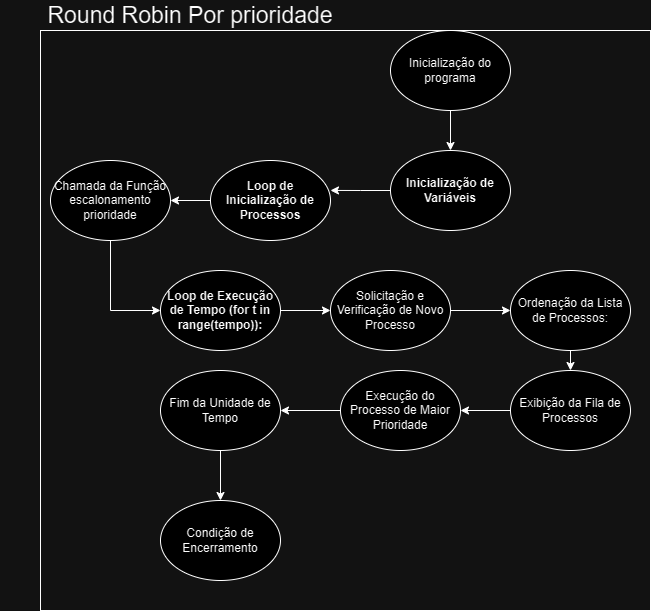

The diagram above was exported from draw.io. Its source (the exported page's mxGraphModel, read from the mxfile embedded in the PNG):
<mxGraphModel dx="2204" dy="788" grid="1" gridSize="10" guides="1" tooltips="1" connect="1" arrows="1" fold="1" page="1" pageScale="1" pageWidth="827" pageHeight="1169" math="0" shadow="0">
  <root>
    <mxCell id="0" />
    <mxCell id="1" parent="0" />
    <mxCell id="99Ttt7YPhCRZK1upClXY-17" style="edgeStyle=orthogonalEdgeStyle;rounded=0;orthogonalLoop=1;jettySize=auto;html=1;exitX=0.5;exitY=1;exitDx=0;exitDy=0;entryX=0.5;entryY=0;entryDx=0;entryDy=0;" edge="1" parent="1" source="99Ttt7YPhCRZK1upClXY-1" target="99Ttt7YPhCRZK1upClXY-3">
      <mxGeometry relative="1" as="geometry" />
    </mxCell>
    <mxCell id="99Ttt7YPhCRZK1upClXY-1" value="Inicialização do programa" style="ellipse;whiteSpace=wrap;html=1;" vertex="1" parent="1">
      <mxGeometry x="380" y="30" width="120" height="80" as="geometry" />
    </mxCell>
    <mxCell id="99Ttt7YPhCRZK1upClXY-3" value="&lt;div&gt;&lt;span style=&quot;border: 0px solid rgb(217, 217, 227); box-sizing: border-box; --tw-border-spacing-x: 0; --tw-border-spacing-y: 0; --tw-translate-x: 0; --tw-translate-y: 0; --tw-rotate: 0; --tw-skew-x: 0; --tw-skew-y: 0; --tw-scale-x: 1; --tw-scale-y: 1; --tw-pan-x: ; --tw-pan-y: ; --tw-pinch-zoom: ; --tw-scroll-snap-strictness: proximity; --tw-gradient-from-position: ; --tw-gradient-via-position: ; --tw-gradient-to-position: ; --tw-ordinal: ; --tw-slashed-zero: ; --tw-numeric-figure: ; --tw-numeric-spacing: ; --tw-numeric-fraction: ; --tw-ring-inset: ; --tw-ring-offset-width: 0px; --tw-ring-offset-color: #fff; --tw-ring-color: rgba(69,89,164,.5); --tw-ring-offset-shadow: 0 0 transparent; --tw-ring-shadow: 0 0 transparent; --tw-shadow: 0 0 transparent; --tw-shadow-colored: 0 0 transparent; --tw-blur: ; --tw-brightness: ; --tw-contrast: ; --tw-grayscale: ; --tw-hue-rotate: ; --tw-invert: ; --tw-saturate: ; --tw-sepia: ; --tw-drop-shadow: ; --tw-backdrop-blur: ; --tw-backdrop-brightness: ; --tw-backdrop-contrast: ; --tw-backdrop-grayscale: ; --tw-backdrop-hue-rotate: ; --tw-backdrop-invert: ; --tw-backdrop-opacity: ; --tw-backdrop-saturate: ; --tw-backdrop-sepia: ;&quot;&gt;&lt;b&gt;Inicialização de Variáveis&lt;/b&gt;&lt;br&gt;&lt;/span&gt;&lt;/div&gt;&lt;ul style=&quot;border: 0px solid rgb(217, 217, 227); box-sizing: border-box; --tw-border-spacing-x: 0; --tw-border-spacing-y: 0; --tw-translate-x: 0; --tw-translate-y: 0; --tw-rotate: 0; --tw-skew-x: 0; --tw-skew-y: 0; --tw-scale-x: 1; --tw-scale-y: 1; --tw-pan-x: ; --tw-pan-y: ; --tw-pinch-zoom: ; --tw-scroll-snap-strictness: proximity; --tw-gradient-from-position: ; --tw-gradient-via-position: ; --tw-gradient-to-position: ; --tw-ordinal: ; --tw-slashed-zero: ; --tw-numeric-figure: ; --tw-numeric-spacing: ; --tw-numeric-fraction: ; --tw-ring-inset: ; --tw-ring-offset-width: 0px; --tw-ring-offset-color: #fff; --tw-ring-color: rgba(69,89,164,.5); --tw-ring-offset-shadow: 0 0 transparent; --tw-ring-shadow: 0 0 transparent; --tw-shadow: 0 0 transparent; --tw-shadow-colored: 0 0 transparent; --tw-blur: ; --tw-brightness: ; --tw-contrast: ; --tw-grayscale: ; --tw-hue-rotate: ; --tw-invert: ; --tw-saturate: ; --tw-sepia: ; --tw-drop-shadow: ; --tw-backdrop-blur: ; --tw-backdrop-brightness: ; --tw-backdrop-contrast: ; --tw-backdrop-grayscale: ; --tw-backdrop-hue-rotate: ; --tw-backdrop-invert: ; --tw-backdrop-opacity: ; --tw-backdrop-saturate: ; --tw-backdrop-sepia: ; list-style-position: initial; list-style-image: initial; margin: 0px 0px 0px 1rem; padding: 0px; display: flex; flex-direction: column; color: rgb(209, 213, 219); font-family: Söhne, ui-sans-serif, system-ui, -apple-system, &amp;quot;Segoe UI&amp;quot;, Roboto, Ubuntu, Cantarell, &amp;quot;Noto Sans&amp;quot;, sans-serif, &amp;quot;Helvetica Neue&amp;quot;, Arial, &amp;quot;Apple Color Emoji&amp;quot;, &amp;quot;Segoe UI Emoji&amp;quot;, &amp;quot;Segoe UI Symbol&amp;quot;, &amp;quot;Noto Color Emoji&amp;quot;; font-size: 16px; text-align: left; background-color: rgb(52, 53, 65);&quot;&gt;&lt;/ul&gt;" style="ellipse;whiteSpace=wrap;html=1;" vertex="1" parent="1">
      <mxGeometry x="380" y="150" width="120" height="80" as="geometry" />
    </mxCell>
    <mxCell id="99Ttt7YPhCRZK1upClXY-20" style="edgeStyle=orthogonalEdgeStyle;rounded=0;orthogonalLoop=1;jettySize=auto;html=1;exitX=0;exitY=0.5;exitDx=0;exitDy=0;entryX=1;entryY=0.5;entryDx=0;entryDy=0;" edge="1" parent="1" source="99Ttt7YPhCRZK1upClXY-4" target="99Ttt7YPhCRZK1upClXY-6">
      <mxGeometry relative="1" as="geometry" />
    </mxCell>
    <mxCell id="99Ttt7YPhCRZK1upClXY-4" value="&lt;div&gt;&lt;span style=&quot;border: 0px solid rgb(217, 217, 227); box-sizing: border-box; --tw-border-spacing-x: 0; --tw-border-spacing-y: 0; --tw-translate-x: 0; --tw-translate-y: 0; --tw-rotate: 0; --tw-skew-x: 0; --tw-skew-y: 0; --tw-scale-x: 1; --tw-scale-y: 1; --tw-pan-x: ; --tw-pan-y: ; --tw-pinch-zoom: ; --tw-scroll-snap-strictness: proximity; --tw-gradient-from-position: ; --tw-gradient-via-position: ; --tw-gradient-to-position: ; --tw-ordinal: ; --tw-slashed-zero: ; --tw-numeric-figure: ; --tw-numeric-spacing: ; --tw-numeric-fraction: ; --tw-ring-inset: ; --tw-ring-offset-width: 0px; --tw-ring-offset-color: #fff; --tw-ring-color: rgba(69,89,164,.5); --tw-ring-offset-shadow: 0 0 transparent; --tw-ring-shadow: 0 0 transparent; --tw-shadow: 0 0 transparent; --tw-shadow-colored: 0 0 transparent; --tw-blur: ; --tw-brightness: ; --tw-contrast: ; --tw-grayscale: ; --tw-hue-rotate: ; --tw-invert: ; --tw-saturate: ; --tw-sepia: ; --tw-drop-shadow: ; --tw-backdrop-blur: ; --tw-backdrop-brightness: ; --tw-backdrop-contrast: ; --tw-backdrop-grayscale: ; --tw-backdrop-hue-rotate: ; --tw-backdrop-invert: ; --tw-backdrop-opacity: ; --tw-backdrop-saturate: ; --tw-backdrop-sepia: ;&quot;&gt;&lt;b&gt;Loop de Inicialização de Processos&lt;/b&gt;&lt;br&gt;&lt;/span&gt;&lt;/div&gt;&lt;ul style=&quot;border: 0px solid rgb(217, 217, 227); box-sizing: border-box; --tw-border-spacing-x: 0; --tw-border-spacing-y: 0; --tw-translate-x: 0; --tw-translate-y: 0; --tw-rotate: 0; --tw-skew-x: 0; --tw-skew-y: 0; --tw-scale-x: 1; --tw-scale-y: 1; --tw-pan-x: ; --tw-pan-y: ; --tw-pinch-zoom: ; --tw-scroll-snap-strictness: proximity; --tw-gradient-from-position: ; --tw-gradient-via-position: ; --tw-gradient-to-position: ; --tw-ordinal: ; --tw-slashed-zero: ; --tw-numeric-figure: ; --tw-numeric-spacing: ; --tw-numeric-fraction: ; --tw-ring-inset: ; --tw-ring-offset-width: 0px; --tw-ring-offset-color: #fff; --tw-ring-color: rgba(69,89,164,.5); --tw-ring-offset-shadow: 0 0 transparent; --tw-ring-shadow: 0 0 transparent; --tw-shadow: 0 0 transparent; --tw-shadow-colored: 0 0 transparent; --tw-blur: ; --tw-brightness: ; --tw-contrast: ; --tw-grayscale: ; --tw-hue-rotate: ; --tw-invert: ; --tw-saturate: ; --tw-sepia: ; --tw-drop-shadow: ; --tw-backdrop-blur: ; --tw-backdrop-brightness: ; --tw-backdrop-contrast: ; --tw-backdrop-grayscale: ; --tw-backdrop-hue-rotate: ; --tw-backdrop-invert: ; --tw-backdrop-opacity: ; --tw-backdrop-saturate: ; --tw-backdrop-sepia: ; list-style-position: initial; list-style-image: initial; margin: 0px 0px 0px 1rem; padding: 0px; display: flex; flex-direction: column; color: rgb(209, 213, 219); font-family: Söhne, ui-sans-serif, system-ui, -apple-system, &amp;quot;Segoe UI&amp;quot;, Roboto, Ubuntu, Cantarell, &amp;quot;Noto Sans&amp;quot;, sans-serif, &amp;quot;Helvetica Neue&amp;quot;, Arial, &amp;quot;Apple Color Emoji&amp;quot;, &amp;quot;Segoe UI Emoji&amp;quot;, &amp;quot;Segoe UI Symbol&amp;quot;, &amp;quot;Noto Color Emoji&amp;quot;; font-size: 16px; text-align: left; background-color: rgb(52, 53, 65);&quot;&gt;&lt;/ul&gt;" style="ellipse;whiteSpace=wrap;html=1;" vertex="1" parent="1">
      <mxGeometry x="200" y="160" width="120" height="80" as="geometry" />
    </mxCell>
    <mxCell id="99Ttt7YPhCRZK1upClXY-23" style="edgeStyle=orthogonalEdgeStyle;rounded=0;orthogonalLoop=1;jettySize=auto;html=1;exitX=0.5;exitY=1;exitDx=0;exitDy=0;entryX=0;entryY=0.5;entryDx=0;entryDy=0;" edge="1" parent="1" source="99Ttt7YPhCRZK1upClXY-6" target="99Ttt7YPhCRZK1upClXY-8">
      <mxGeometry relative="1" as="geometry" />
    </mxCell>
    <mxCell id="99Ttt7YPhCRZK1upClXY-6" value="Chamada da Função escalonamento prioridade" style="ellipse;whiteSpace=wrap;html=1;" vertex="1" parent="1">
      <mxGeometry x="40" y="160" width="120" height="80" as="geometry" />
    </mxCell>
    <mxCell id="99Ttt7YPhCRZK1upClXY-24" style="edgeStyle=orthogonalEdgeStyle;rounded=0;orthogonalLoop=1;jettySize=auto;html=1;exitX=1;exitY=0.5;exitDx=0;exitDy=0;entryX=0;entryY=0.5;entryDx=0;entryDy=0;" edge="1" parent="1" source="99Ttt7YPhCRZK1upClXY-8" target="99Ttt7YPhCRZK1upClXY-9">
      <mxGeometry relative="1" as="geometry" />
    </mxCell>
    <mxCell id="99Ttt7YPhCRZK1upClXY-8" value="&lt;div&gt;&lt;span style=&quot;border: 0px solid rgb(217, 217, 227); box-sizing: border-box; --tw-border-spacing-x: 0; --tw-border-spacing-y: 0; --tw-translate-x: 0; --tw-translate-y: 0; --tw-rotate: 0; --tw-skew-x: 0; --tw-skew-y: 0; --tw-scale-x: 1; --tw-scale-y: 1; --tw-pan-x: ; --tw-pan-y: ; --tw-pinch-zoom: ; --tw-scroll-snap-strictness: proximity; --tw-gradient-from-position: ; --tw-gradient-via-position: ; --tw-gradient-to-position: ; --tw-ordinal: ; --tw-slashed-zero: ; --tw-numeric-figure: ; --tw-numeric-spacing: ; --tw-numeric-fraction: ; --tw-ring-inset: ; --tw-ring-offset-width: 0px; --tw-ring-offset-color: #fff; --tw-ring-color: rgba(69,89,164,.5); --tw-ring-offset-shadow: 0 0 transparent; --tw-ring-shadow: 0 0 transparent; --tw-shadow: 0 0 transparent; --tw-shadow-colored: 0 0 transparent; --tw-blur: ; --tw-brightness: ; --tw-contrast: ; --tw-grayscale: ; --tw-hue-rotate: ; --tw-invert: ; --tw-saturate: ; --tw-sepia: ; --tw-drop-shadow: ; --tw-backdrop-blur: ; --tw-backdrop-brightness: ; --tw-backdrop-contrast: ; --tw-backdrop-grayscale: ; --tw-backdrop-hue-rotate: ; --tw-backdrop-invert: ; --tw-backdrop-opacity: ; --tw-backdrop-saturate: ; --tw-backdrop-sepia: ;&quot;&gt;&lt;b&gt;Loop de Execução de Tempo (for t in range(tempo)):&lt;/b&gt;&lt;br&gt;&lt;/span&gt;&lt;/div&gt;&lt;ul style=&quot;border: 0px solid rgb(217, 217, 227); box-sizing: border-box; --tw-border-spacing-x: 0; --tw-border-spacing-y: 0; --tw-translate-x: 0; --tw-translate-y: 0; --tw-rotate: 0; --tw-skew-x: 0; --tw-skew-y: 0; --tw-scale-x: 1; --tw-scale-y: 1; --tw-pan-x: ; --tw-pan-y: ; --tw-pinch-zoom: ; --tw-scroll-snap-strictness: proximity; --tw-gradient-from-position: ; --tw-gradient-via-position: ; --tw-gradient-to-position: ; --tw-ordinal: ; --tw-slashed-zero: ; --tw-numeric-figure: ; --tw-numeric-spacing: ; --tw-numeric-fraction: ; --tw-ring-inset: ; --tw-ring-offset-width: 0px; --tw-ring-offset-color: #fff; --tw-ring-color: rgba(69,89,164,.5); --tw-ring-offset-shadow: 0 0 transparent; --tw-ring-shadow: 0 0 transparent; --tw-shadow: 0 0 transparent; --tw-shadow-colored: 0 0 transparent; --tw-blur: ; --tw-brightness: ; --tw-contrast: ; --tw-grayscale: ; --tw-hue-rotate: ; --tw-invert: ; --tw-saturate: ; --tw-sepia: ; --tw-drop-shadow: ; --tw-backdrop-blur: ; --tw-backdrop-brightness: ; --tw-backdrop-contrast: ; --tw-backdrop-grayscale: ; --tw-backdrop-hue-rotate: ; --tw-backdrop-invert: ; --tw-backdrop-opacity: ; --tw-backdrop-saturate: ; --tw-backdrop-sepia: ; list-style-position: initial; list-style-image: initial; margin: 0px 0px 0px 1rem; padding: 0px; display: flex; flex-direction: column; color: rgb(209, 213, 219); font-family: Söhne, ui-sans-serif, system-ui, -apple-system, &amp;quot;Segoe UI&amp;quot;, Roboto, Ubuntu, Cantarell, &amp;quot;Noto Sans&amp;quot;, sans-serif, &amp;quot;Helvetica Neue&amp;quot;, Arial, &amp;quot;Apple Color Emoji&amp;quot;, &amp;quot;Segoe UI Emoji&amp;quot;, &amp;quot;Segoe UI Symbol&amp;quot;, &amp;quot;Noto Color Emoji&amp;quot;; font-size: 16px; text-align: left; background-color: rgb(52, 53, 65);&quot;&gt;&lt;/ul&gt;" style="ellipse;whiteSpace=wrap;html=1;" vertex="1" parent="1">
      <mxGeometry x="150" y="270" width="120" height="80" as="geometry" />
    </mxCell>
    <mxCell id="99Ttt7YPhCRZK1upClXY-25" style="edgeStyle=orthogonalEdgeStyle;rounded=0;orthogonalLoop=1;jettySize=auto;html=1;exitX=1;exitY=0.5;exitDx=0;exitDy=0;entryX=0;entryY=0.5;entryDx=0;entryDy=0;" edge="1" parent="1" source="99Ttt7YPhCRZK1upClXY-9" target="99Ttt7YPhCRZK1upClXY-10">
      <mxGeometry relative="1" as="geometry" />
    </mxCell>
    <mxCell id="99Ttt7YPhCRZK1upClXY-9" value="Solicitação e Verificação de Novo Processo" style="ellipse;whiteSpace=wrap;html=1;" vertex="1" parent="1">
      <mxGeometry x="320" y="270" width="120" height="80" as="geometry" />
    </mxCell>
    <mxCell id="99Ttt7YPhCRZK1upClXY-26" style="edgeStyle=orthogonalEdgeStyle;rounded=0;orthogonalLoop=1;jettySize=auto;html=1;exitX=0.5;exitY=1;exitDx=0;exitDy=0;entryX=0.5;entryY=0;entryDx=0;entryDy=0;" edge="1" parent="1" source="99Ttt7YPhCRZK1upClXY-10" target="99Ttt7YPhCRZK1upClXY-11">
      <mxGeometry relative="1" as="geometry" />
    </mxCell>
    <mxCell id="99Ttt7YPhCRZK1upClXY-10" value="Ordenação da Lista de Processos:" style="ellipse;whiteSpace=wrap;html=1;" vertex="1" parent="1">
      <mxGeometry x="500" y="270" width="120" height="80" as="geometry" />
    </mxCell>
    <mxCell id="99Ttt7YPhCRZK1upClXY-27" style="edgeStyle=orthogonalEdgeStyle;rounded=0;orthogonalLoop=1;jettySize=auto;html=1;exitX=0;exitY=0.5;exitDx=0;exitDy=0;entryX=1;entryY=0.5;entryDx=0;entryDy=0;" edge="1" parent="1" source="99Ttt7YPhCRZK1upClXY-11" target="99Ttt7YPhCRZK1upClXY-12">
      <mxGeometry relative="1" as="geometry">
        <mxPoint x="460" y="420" as="targetPoint" />
      </mxGeometry>
    </mxCell>
    <mxCell id="99Ttt7YPhCRZK1upClXY-11" value="Exibição da Fila de Processos" style="ellipse;whiteSpace=wrap;html=1;" vertex="1" parent="1">
      <mxGeometry x="500" y="370" width="120" height="80" as="geometry" />
    </mxCell>
    <mxCell id="99Ttt7YPhCRZK1upClXY-28" style="edgeStyle=orthogonalEdgeStyle;rounded=0;orthogonalLoop=1;jettySize=auto;html=1;exitX=0;exitY=0.5;exitDx=0;exitDy=0;" edge="1" parent="1" source="99Ttt7YPhCRZK1upClXY-12">
      <mxGeometry relative="1" as="geometry">
        <mxPoint x="270" y="410" as="targetPoint" />
      </mxGeometry>
    </mxCell>
    <mxCell id="99Ttt7YPhCRZK1upClXY-12" value="Execução do Processo de Maior Prioridade" style="ellipse;whiteSpace=wrap;html=1;" vertex="1" parent="1">
      <mxGeometry x="330" y="370" width="120" height="80" as="geometry" />
    </mxCell>
    <mxCell id="99Ttt7YPhCRZK1upClXY-29" style="edgeStyle=orthogonalEdgeStyle;rounded=0;orthogonalLoop=1;jettySize=auto;html=1;exitX=0.5;exitY=1;exitDx=0;exitDy=0;entryX=0.5;entryY=0;entryDx=0;entryDy=0;" edge="1" parent="1" source="99Ttt7YPhCRZK1upClXY-13" target="99Ttt7YPhCRZK1upClXY-14">
      <mxGeometry relative="1" as="geometry" />
    </mxCell>
    <mxCell id="99Ttt7YPhCRZK1upClXY-13" value="Fim da Unidade de Tempo" style="ellipse;whiteSpace=wrap;html=1;" vertex="1" parent="1">
      <mxGeometry x="150" y="370" width="120" height="80" as="geometry" />
    </mxCell>
    <mxCell id="99Ttt7YPhCRZK1upClXY-14" value="Condição de Encerramento" style="ellipse;whiteSpace=wrap;html=1;" vertex="1" parent="1">
      <mxGeometry x="150" y="500" width="120" height="80" as="geometry" />
    </mxCell>
    <mxCell id="99Ttt7YPhCRZK1upClXY-18" style="edgeStyle=orthogonalEdgeStyle;rounded=0;orthogonalLoop=1;jettySize=auto;html=1;exitX=0;exitY=0.5;exitDx=0;exitDy=0;entryX=1;entryY=0.374;entryDx=0;entryDy=0;entryPerimeter=0;" edge="1" parent="1" source="99Ttt7YPhCRZK1upClXY-3" target="99Ttt7YPhCRZK1upClXY-4">
      <mxGeometry relative="1" as="geometry" />
    </mxCell>
    <mxCell id="99Ttt7YPhCRZK1upClXY-30" value="" style="rounded=0;whiteSpace=wrap;html=1;fillColor=none;" vertex="1" parent="1">
      <mxGeometry x="30" y="30" width="610" height="580" as="geometry" />
    </mxCell>
    <mxCell id="99Ttt7YPhCRZK1upClXY-31" value="&lt;font style=&quot;font-size: 23px;&quot;&gt;Round Robin Por prioridade&lt;/font&gt;" style="text;strokeColor=none;align=center;fillColor=none;html=1;verticalAlign=middle;whiteSpace=wrap;rounded=0;strokeWidth=1;" vertex="1" parent="1">
      <mxGeometry x="-10" width="380" height="30" as="geometry" />
    </mxCell>
  </root>
</mxGraphModel>